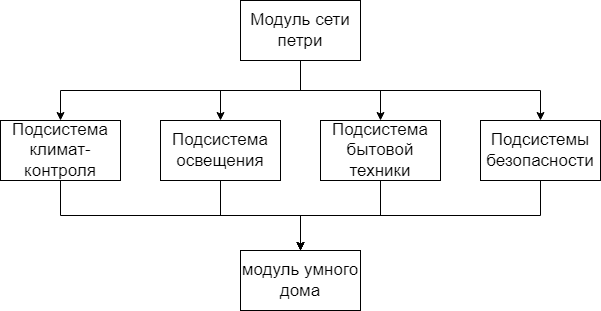

The diagram above was exported from draw.io. Its source (the exported page's mxGraphModel, read from the mxfile embedded in the PNG):
<mxGraphModel dx="868" dy="431" grid="1" gridSize="10" guides="1" tooltips="1" connect="1" arrows="1" fold="1" page="1" pageScale="1" pageWidth="827" pageHeight="1169" math="0" shadow="0">
  <root>
    <mxCell id="0" />
    <mxCell id="1" parent="0" />
    <mxCell id="Maz2lw7bwSB5DuBFgXpp-7" style="edgeStyle=orthogonalEdgeStyle;rounded=0;orthogonalLoop=1;jettySize=auto;html=1;exitX=0.5;exitY=1;exitDx=0;exitDy=0;entryX=0.5;entryY=0;entryDx=0;entryDy=0;fontSize=17;" edge="1" parent="1" source="Maz2lw7bwSB5DuBFgXpp-1" target="Maz2lw7bwSB5DuBFgXpp-2">
      <mxGeometry relative="1" as="geometry" />
    </mxCell>
    <mxCell id="Maz2lw7bwSB5DuBFgXpp-8" style="edgeStyle=orthogonalEdgeStyle;rounded=0;orthogonalLoop=1;jettySize=auto;html=1;exitX=0.5;exitY=1;exitDx=0;exitDy=0;entryX=0.5;entryY=0;entryDx=0;entryDy=0;fontSize=17;" edge="1" parent="1" source="Maz2lw7bwSB5DuBFgXpp-1" target="Maz2lw7bwSB5DuBFgXpp-3">
      <mxGeometry relative="1" as="geometry" />
    </mxCell>
    <mxCell id="Maz2lw7bwSB5DuBFgXpp-9" style="edgeStyle=orthogonalEdgeStyle;rounded=0;orthogonalLoop=1;jettySize=auto;html=1;exitX=0.5;exitY=1;exitDx=0;exitDy=0;entryX=0.5;entryY=0;entryDx=0;entryDy=0;fontSize=17;" edge="1" parent="1" source="Maz2lw7bwSB5DuBFgXpp-1" target="Maz2lw7bwSB5DuBFgXpp-4">
      <mxGeometry relative="1" as="geometry" />
    </mxCell>
    <mxCell id="Maz2lw7bwSB5DuBFgXpp-10" style="edgeStyle=orthogonalEdgeStyle;rounded=0;orthogonalLoop=1;jettySize=auto;html=1;exitX=0.5;exitY=1;exitDx=0;exitDy=0;entryX=0.5;entryY=0;entryDx=0;entryDy=0;fontSize=17;" edge="1" parent="1" source="Maz2lw7bwSB5DuBFgXpp-1" target="Maz2lw7bwSB5DuBFgXpp-5">
      <mxGeometry relative="1" as="geometry" />
    </mxCell>
    <mxCell id="Maz2lw7bwSB5DuBFgXpp-1" value="&lt;font style=&quot;font-size: 17px;&quot;&gt;Модуль сети петри&lt;/font&gt;" style="rounded=0;whiteSpace=wrap;html=1;" vertex="1" parent="1">
      <mxGeometry x="440" y="60" width="120" height="60" as="geometry" />
    </mxCell>
    <mxCell id="Maz2lw7bwSB5DuBFgXpp-11" style="edgeStyle=orthogonalEdgeStyle;rounded=0;orthogonalLoop=1;jettySize=auto;html=1;exitX=0.5;exitY=1;exitDx=0;exitDy=0;entryX=0.5;entryY=0;entryDx=0;entryDy=0;fontSize=17;" edge="1" parent="1" source="Maz2lw7bwSB5DuBFgXpp-2" target="Maz2lw7bwSB5DuBFgXpp-6">
      <mxGeometry relative="1" as="geometry" />
    </mxCell>
    <mxCell id="Maz2lw7bwSB5DuBFgXpp-2" value="&lt;span style=&quot;font-size:14.0pt;font-family:&lt;br/&gt;&amp;quot;Times New Roman&amp;quot;,serif;mso-fareast-font-family:Calibri;mso-ansi-language:RU;&lt;br/&gt;mso-fareast-language:EN-US;mso-bidi-language:AR-SA&quot; lang=&quot;RU&quot;&gt;Подсистема климат-контроля&lt;/span&gt;" style="rounded=0;whiteSpace=wrap;html=1;fontSize=17;" vertex="1" parent="1">
      <mxGeometry x="200" y="180" width="120" height="60" as="geometry" />
    </mxCell>
    <mxCell id="Maz2lw7bwSB5DuBFgXpp-12" style="edgeStyle=orthogonalEdgeStyle;rounded=0;orthogonalLoop=1;jettySize=auto;html=1;exitX=0.5;exitY=1;exitDx=0;exitDy=0;fontSize=17;" edge="1" parent="1" source="Maz2lw7bwSB5DuBFgXpp-3">
      <mxGeometry relative="1" as="geometry">
        <mxPoint x="500" y="310" as="targetPoint" />
      </mxGeometry>
    </mxCell>
    <mxCell id="Maz2lw7bwSB5DuBFgXpp-3" value="&lt;span style=&quot;font-size:14.0pt;font-family:&lt;br/&gt;&amp;quot;Times New Roman&amp;quot;,serif;mso-fareast-font-family:Calibri;mso-ansi-language:RU;&lt;br/&gt;mso-fareast-language:EN-US;mso-bidi-language:AR-SA&quot; lang=&quot;RU&quot;&gt;Подсистема освещения&lt;/span&gt;" style="rounded=0;whiteSpace=wrap;html=1;fontSize=17;" vertex="1" parent="1">
      <mxGeometry x="360" y="180" width="120" height="60" as="geometry" />
    </mxCell>
    <mxCell id="Maz2lw7bwSB5DuBFgXpp-13" style="edgeStyle=orthogonalEdgeStyle;rounded=0;orthogonalLoop=1;jettySize=auto;html=1;exitX=0.5;exitY=1;exitDx=0;exitDy=0;entryX=0.5;entryY=0;entryDx=0;entryDy=0;fontSize=17;" edge="1" parent="1" source="Maz2lw7bwSB5DuBFgXpp-4" target="Maz2lw7bwSB5DuBFgXpp-6">
      <mxGeometry relative="1" as="geometry" />
    </mxCell>
    <mxCell id="Maz2lw7bwSB5DuBFgXpp-4" value="&lt;span style=&quot;font-size:14.0pt;font-family:&lt;br/&gt;&amp;quot;Times New Roman&amp;quot;,serif;mso-fareast-font-family:Calibri;mso-ansi-language:RU;&lt;br/&gt;mso-fareast-language:EN-US;mso-bidi-language:AR-SA&quot; lang=&quot;RU&quot;&gt;Подсистема бытовой техники&lt;/span&gt;" style="rounded=0;whiteSpace=wrap;html=1;fontSize=17;" vertex="1" parent="1">
      <mxGeometry x="520" y="180" width="120" height="60" as="geometry" />
    </mxCell>
    <mxCell id="Maz2lw7bwSB5DuBFgXpp-14" style="edgeStyle=orthogonalEdgeStyle;rounded=0;orthogonalLoop=1;jettySize=auto;html=1;exitX=0.5;exitY=1;exitDx=0;exitDy=0;entryX=0.5;entryY=0;entryDx=0;entryDy=0;fontSize=17;" edge="1" parent="1" source="Maz2lw7bwSB5DuBFgXpp-5" target="Maz2lw7bwSB5DuBFgXpp-6">
      <mxGeometry relative="1" as="geometry" />
    </mxCell>
    <mxCell id="Maz2lw7bwSB5DuBFgXpp-5" value="&lt;span style=&quot;font-size:14.0pt;font-family:&lt;br/&gt;&amp;quot;Times New Roman&amp;quot;,serif;mso-fareast-font-family:Calibri;mso-ansi-language:RU;&lt;br/&gt;mso-fareast-language:EN-US;mso-bidi-language:AR-SA&quot; lang=&quot;RU&quot;&gt;Подсистемы безопасности&lt;/span&gt;" style="rounded=0;whiteSpace=wrap;html=1;fontSize=17;" vertex="1" parent="1">
      <mxGeometry x="680" y="180" width="120" height="60" as="geometry" />
    </mxCell>
    <mxCell id="Maz2lw7bwSB5DuBFgXpp-6" value="модуль умного дома" style="rounded=0;whiteSpace=wrap;html=1;fontSize=17;" vertex="1" parent="1">
      <mxGeometry x="440" y="310" width="120" height="60" as="geometry" />
    </mxCell>
  </root>
</mxGraphModel>